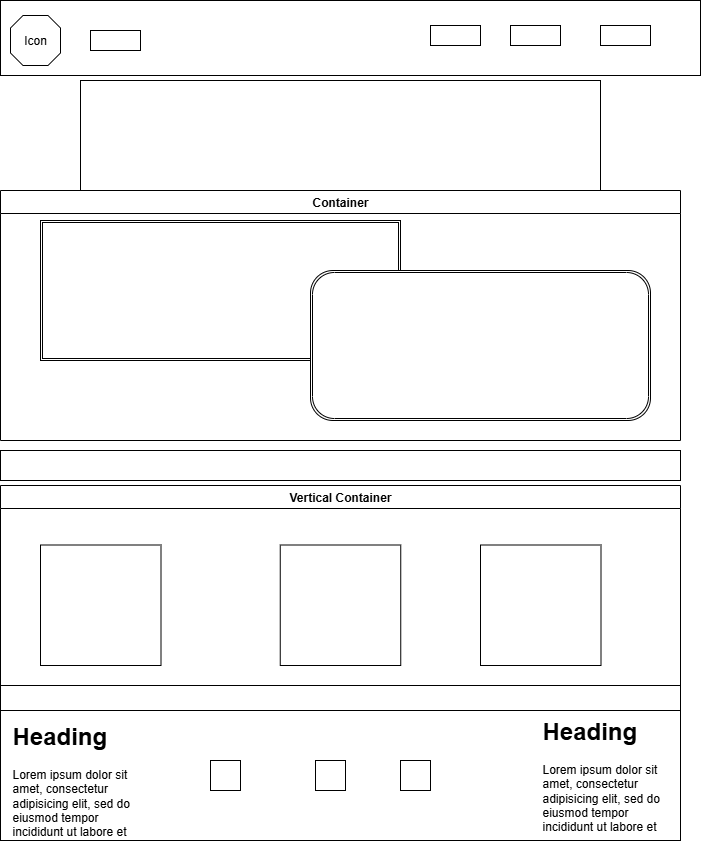

The diagram above was exported from draw.io. Its source (the exported page's mxGraphModel, read from the mxfile embedded in the PNG):
<mxGraphModel dx="796" dy="516" grid="1" gridSize="10" guides="1" tooltips="1" connect="1" arrows="1" fold="1" page="1" pageScale="1" pageWidth="413" pageHeight="583" math="0" shadow="0">
  <root>
    <mxCell id="0" />
    <mxCell id="1" parent="0" />
    <mxCell id="UKDfwE1DpoIVQm3TJ2m7-10" value="" style="rounded=0;whiteSpace=wrap;html=1;" vertex="1" parent="1">
      <mxGeometry x="80" width="700" height="75" as="geometry" />
    </mxCell>
    <mxCell id="UKDfwE1DpoIVQm3TJ2m7-11" value="" style="verticalLabelPosition=bottom;verticalAlign=top;html=1;shape=mxgraph.basic.polygon;polyCoords=[[0.25,0],[0.75,0],[1,0.25],[1,0.75],[0.75,1],[0.25,1],[0,0.75],[0,0.25]];polyline=0;" vertex="1" parent="1">
      <mxGeometry x="90" y="15" width="50" height="50" as="geometry" />
    </mxCell>
    <mxCell id="UKDfwE1DpoIVQm3TJ2m7-12" value="Icon" style="text;html=1;align=center;verticalAlign=middle;whiteSpace=wrap;rounded=0;" vertex="1" parent="1">
      <mxGeometry x="85" y="25" width="60" height="30" as="geometry" />
    </mxCell>
    <mxCell id="UKDfwE1DpoIVQm3TJ2m7-14" value="" style="rounded=0;whiteSpace=wrap;html=1;" vertex="1" parent="1">
      <mxGeometry x="170" y="30" width="50" height="20" as="geometry" />
    </mxCell>
    <mxCell id="UKDfwE1DpoIVQm3TJ2m7-17" value="" style="rounded=0;whiteSpace=wrap;html=1;" vertex="1" parent="1">
      <mxGeometry x="364" y="100" width="100" height="30" as="geometry" />
    </mxCell>
    <mxCell id="UKDfwE1DpoIVQm3TJ2m7-18" value="Hero" style="text;html=1;align=center;verticalAlign=middle;whiteSpace=wrap;rounded=0;" vertex="1" parent="1">
      <mxGeometry x="380" y="150" width="60" height="30" as="geometry" />
    </mxCell>
    <mxCell id="UKDfwE1DpoIVQm3TJ2m7-19" value="" style="rounded=0;whiteSpace=wrap;html=1;" vertex="1" parent="1">
      <mxGeometry x="590" y="25" width="50" height="20" as="geometry" />
    </mxCell>
    <mxCell id="UKDfwE1DpoIVQm3TJ2m7-20" value="" style="rounded=0;whiteSpace=wrap;html=1;" vertex="1" parent="1">
      <mxGeometry x="680" y="25" width="50" height="20" as="geometry" />
    </mxCell>
    <mxCell id="UKDfwE1DpoIVQm3TJ2m7-21" value="" style="rounded=0;whiteSpace=wrap;html=1;" vertex="1" parent="1">
      <mxGeometry x="510" y="25" width="50" height="20" as="geometry" />
    </mxCell>
    <mxCell id="UKDfwE1DpoIVQm3TJ2m7-23" value="Container" style="swimlane;" vertex="1" parent="1">
      <mxGeometry x="80" y="190" width="680" height="250" as="geometry" />
    </mxCell>
    <mxCell id="UKDfwE1DpoIVQm3TJ2m7-24" value="" style="shape=ext;double=1;rounded=0;whiteSpace=wrap;html=1;" vertex="1" parent="UKDfwE1DpoIVQm3TJ2m7-23">
      <mxGeometry x="40" y="30" width="360" height="140" as="geometry" />
    </mxCell>
    <mxCell id="UKDfwE1DpoIVQm3TJ2m7-25" value="" style="shape=ext;double=1;rounded=1;whiteSpace=wrap;html=1;" vertex="1" parent="UKDfwE1DpoIVQm3TJ2m7-23">
      <mxGeometry x="310" y="80" width="340" height="150" as="geometry" />
    </mxCell>
    <mxCell id="UKDfwE1DpoIVQm3TJ2m7-16" value="" style="rounded=0;whiteSpace=wrap;html=1;" vertex="1" parent="1">
      <mxGeometry x="160" y="80" width="520" height="110" as="geometry" />
    </mxCell>
    <mxCell id="UKDfwE1DpoIVQm3TJ2m7-26" value="" style="rounded=0;whiteSpace=wrap;html=1;" vertex="1" parent="1">
      <mxGeometry x="80" y="450" width="680" height="30" as="geometry" />
    </mxCell>
    <mxCell id="UKDfwE1DpoIVQm3TJ2m7-27" value="" style="rounded=0;whiteSpace=wrap;html=1;" vertex="1" parent="1">
      <mxGeometry x="80" y="685" width="680" height="30" as="geometry" />
    </mxCell>
    <mxCell id="UKDfwE1DpoIVQm3TJ2m7-28" value="Vertical Container" style="swimlane;whiteSpace=wrap;html=1;" vertex="1" parent="1">
      <mxGeometry x="80" y="485" width="680" height="200" as="geometry" />
    </mxCell>
    <mxCell id="UKDfwE1DpoIVQm3TJ2m7-29" value="" style="whiteSpace=wrap;html=1;aspect=fixed;" vertex="1" parent="UKDfwE1DpoIVQm3TJ2m7-28">
      <mxGeometry x="40" y="59.5" width="120.5" height="120.5" as="geometry" />
    </mxCell>
    <mxCell id="UKDfwE1DpoIVQm3TJ2m7-34" value="" style="whiteSpace=wrap;html=1;aspect=fixed;" vertex="1" parent="UKDfwE1DpoIVQm3TJ2m7-28">
      <mxGeometry x="279.75" y="59.5" width="120.5" height="120.5" as="geometry" />
    </mxCell>
    <mxCell id="UKDfwE1DpoIVQm3TJ2m7-35" value="" style="whiteSpace=wrap;html=1;aspect=fixed;" vertex="1" parent="UKDfwE1DpoIVQm3TJ2m7-28">
      <mxGeometry x="480" y="59.5" width="120.5" height="120.5" as="geometry" />
    </mxCell>
    <mxCell id="UKDfwE1DpoIVQm3TJ2m7-36" value="" style="rounded=0;whiteSpace=wrap;html=1;" vertex="1" parent="1">
      <mxGeometry x="80" y="710" width="680" height="130" as="geometry" />
    </mxCell>
    <mxCell id="UKDfwE1DpoIVQm3TJ2m7-37" value="&lt;h1 style=&quot;margin-top: 0px;&quot;&gt;Heading&lt;/h1&gt;&lt;p&gt;Lorem ipsum dolor sit amet, consectetur adipisicing elit, sed do eiusmod tempor incididunt ut labore et dolore magna aliqua.&lt;/p&gt;" style="text;html=1;whiteSpace=wrap;overflow=hidden;rounded=0;" vertex="1" parent="1">
      <mxGeometry x="90" y="715" width="130" height="120" as="geometry" />
    </mxCell>
    <mxCell id="UKDfwE1DpoIVQm3TJ2m7-38" value="&lt;h1 style=&quot;margin-top: 0px;&quot;&gt;Heading&lt;/h1&gt;&lt;p&gt;Lorem ipsum dolor sit amet, consectetur adipisicing elit, sed do eiusmod tempor incididunt ut labore et dolore magna aliqua.&lt;/p&gt;" style="text;html=1;whiteSpace=wrap;overflow=hidden;rounded=0;" vertex="1" parent="1">
      <mxGeometry x="620" y="710" width="130" height="120" as="geometry" />
    </mxCell>
    <mxCell id="UKDfwE1DpoIVQm3TJ2m7-39" value="" style="whiteSpace=wrap;html=1;aspect=fixed;" vertex="1" parent="1">
      <mxGeometry x="290" y="760" width="30" height="30" as="geometry" />
    </mxCell>
    <mxCell id="UKDfwE1DpoIVQm3TJ2m7-40" value="" style="whiteSpace=wrap;html=1;aspect=fixed;" vertex="1" parent="1">
      <mxGeometry x="395" y="760" width="30" height="30" as="geometry" />
    </mxCell>
    <mxCell id="UKDfwE1DpoIVQm3TJ2m7-41" value="" style="whiteSpace=wrap;html=1;aspect=fixed;" vertex="1" parent="1">
      <mxGeometry x="480" y="760" width="30" height="30" as="geometry" />
    </mxCell>
  </root>
</mxGraphModel>